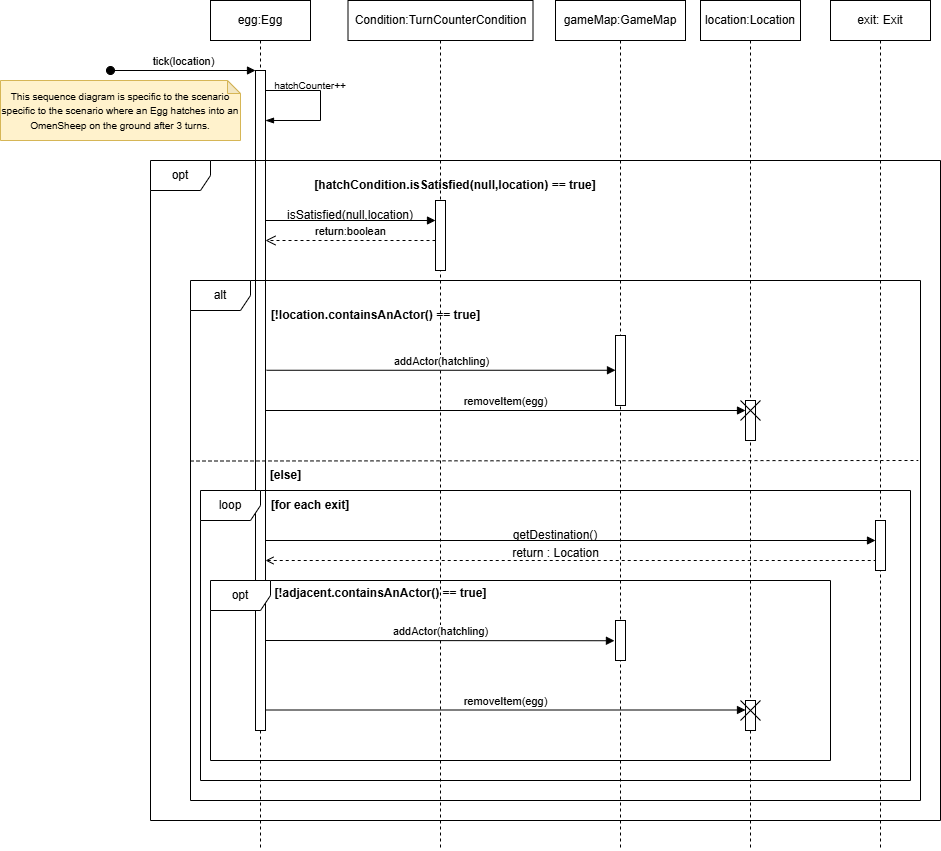

The diagram above was exported from draw.io. Its source (the exported page's mxGraphModel, read from the mxfile embedded in the PNG):
<mxGraphModel dx="1766" dy="795" grid="1" gridSize="10" guides="1" tooltips="1" connect="1" arrows="1" fold="1" page="1" pageScale="1" pageWidth="850" pageHeight="1100" math="0" shadow="0">
  <root>
    <mxCell id="0" />
    <mxCell id="1" parent="0" />
    <mxCell id="aM9ryv3xv72pqoxQDRHE-1" value="egg:Egg" style="shape=umlLifeline;perimeter=lifelinePerimeter;whiteSpace=wrap;html=1;container=0;dropTarget=0;collapsible=0;recursiveResize=0;outlineConnect=0;portConstraint=eastwest;newEdgeStyle={&quot;edgeStyle&quot;:&quot;elbowEdgeStyle&quot;,&quot;elbow&quot;:&quot;vertical&quot;,&quot;curved&quot;:0,&quot;rounded&quot;:0};" parent="1" vertex="1">
      <mxGeometry x="160" y="30" width="100" height="850" as="geometry" />
    </mxCell>
    <mxCell id="aM9ryv3xv72pqoxQDRHE-2" value="" style="html=1;points=[];perimeter=orthogonalPerimeter;outlineConnect=0;targetShapes=umlLifeline;portConstraint=eastwest;newEdgeStyle={&quot;edgeStyle&quot;:&quot;elbowEdgeStyle&quot;,&quot;elbow&quot;:&quot;vertical&quot;,&quot;curved&quot;:0,&quot;rounded&quot;:0};" parent="aM9ryv3xv72pqoxQDRHE-1" vertex="1">
      <mxGeometry x="45" y="70" width="10" height="660" as="geometry" />
    </mxCell>
    <mxCell id="aM9ryv3xv72pqoxQDRHE-3" value="tick(location)" style="html=1;verticalAlign=bottom;startArrow=oval;endArrow=block;startSize=8;edgeStyle=elbowEdgeStyle;elbow=vertical;curved=0;rounded=0;" parent="aM9ryv3xv72pqoxQDRHE-1" target="aM9ryv3xv72pqoxQDRHE-2" edge="1">
      <mxGeometry relative="1" as="geometry">
        <mxPoint x="-100" y="70" as="sourcePoint" />
      </mxGeometry>
    </mxCell>
    <mxCell id="aM9ryv3xv72pqoxQDRHE-5" value="Condition:TurnCounterCondition" style="shape=umlLifeline;perimeter=lifelinePerimeter;whiteSpace=wrap;html=1;container=0;dropTarget=0;collapsible=0;recursiveResize=0;outlineConnect=0;portConstraint=eastwest;newEdgeStyle={&quot;edgeStyle&quot;:&quot;elbowEdgeStyle&quot;,&quot;elbow&quot;:&quot;vertical&quot;,&quot;curved&quot;:0,&quot;rounded&quot;:0};" parent="1" vertex="1">
      <mxGeometry x="297.5" y="30" width="185" height="850" as="geometry" />
    </mxCell>
    <mxCell id="nPj_y4KwjPJNyBN-E_ih-2" value="location:Location" style="shape=umlLifeline;perimeter=lifelinePerimeter;whiteSpace=wrap;html=1;container=1;dropTarget=0;collapsible=0;recursiveResize=0;outlineConnect=0;portConstraint=eastwest;newEdgeStyle={&quot;edgeStyle&quot;:&quot;elbowEdgeStyle&quot;,&quot;elbow&quot;:&quot;vertical&quot;,&quot;curved&quot;:0,&quot;rounded&quot;:0};strokeColor=default;" parent="1" vertex="1">
      <mxGeometry x="650" y="30" width="100" height="850" as="geometry" />
    </mxCell>
    <mxCell id="zR_OETZWa1gejOLp5i47-33" value="" style="html=1;points=[];perimeter=orthogonalPerimeter;outlineConnect=0;targetShapes=umlLifeline;portConstraint=eastwest;newEdgeStyle={&quot;edgeStyle&quot;:&quot;elbowEdgeStyle&quot;,&quot;elbow&quot;:&quot;vertical&quot;,&quot;curved&quot;:0,&quot;rounded&quot;:0};" vertex="1" parent="nPj_y4KwjPJNyBN-E_ih-2">
      <mxGeometry x="45" y="700" width="10" height="30" as="geometry" />
    </mxCell>
    <mxCell id="zR_OETZWa1gejOLp5i47-9" value="" style="html=1;points=[];perimeter=orthogonalPerimeter;outlineConnect=0;targetShapes=umlLifeline;portConstraint=eastwest;newEdgeStyle={&quot;edgeStyle&quot;:&quot;elbowEdgeStyle&quot;,&quot;elbow&quot;:&quot;vertical&quot;,&quot;curved&quot;:0,&quot;rounded&quot;:0};" vertex="1" parent="nPj_y4KwjPJNyBN-E_ih-2">
      <mxGeometry x="45" y="400" width="10" height="40" as="geometry" />
    </mxCell>
    <mxCell id="nPj_y4KwjPJNyBN-E_ih-5" value="gameMap:GameMap" style="shape=umlLifeline;perimeter=lifelinePerimeter;whiteSpace=wrap;html=1;container=1;dropTarget=0;collapsible=0;recursiveResize=0;outlineConnect=0;portConstraint=eastwest;newEdgeStyle={&quot;edgeStyle&quot;:&quot;elbowEdgeStyle&quot;,&quot;elbow&quot;:&quot;vertical&quot;,&quot;curved&quot;:0,&quot;rounded&quot;:0};strokeColor=default;" parent="1" vertex="1">
      <mxGeometry x="505" y="30" width="130" height="850" as="geometry" />
    </mxCell>
    <mxCell id="nPj_y4KwjPJNyBN-E_ih-7" value="&lt;font style=&quot;font-size: 10px;&quot;&gt;This sequence diagram is specific to the scenario  specific to the scenario where an Egg hatches into an OmenSheep on the ground after 3 turns.&lt;/font&gt;" style="shape=note;whiteSpace=wrap;html=1;backgroundOutline=1;darkOpacity=0.05;fillColor=#fff2cc;strokeColor=#d6b656;size=13;" parent="1" vertex="1">
      <mxGeometry x="-50" y="110" width="240" height="60" as="geometry" />
    </mxCell>
    <mxCell id="nPj_y4KwjPJNyBN-E_ih-8" value="" style="edgeStyle=elbowEdgeStyle;fontSize=12;html=1;endArrow=blockThin;endFill=1;rounded=0;" parent="1" edge="1">
      <mxGeometry width="160" relative="1" as="geometry">
        <mxPoint x="215" y="120.00000000000011" as="sourcePoint" />
        <mxPoint x="215" y="150" as="targetPoint" />
        <Array as="points">
          <mxPoint x="270" y="130" />
        </Array>
      </mxGeometry>
    </mxCell>
    <mxCell id="nPj_y4KwjPJNyBN-E_ih-11" value="hatchCounter++" style="text;html=1;align=center;verticalAlign=middle;whiteSpace=wrap;rounded=0;fontSize=10;" parent="1" vertex="1">
      <mxGeometry x="230" y="100" width="60" height="30" as="geometry" />
    </mxCell>
    <mxCell id="nPj_y4KwjPJNyBN-E_ih-17" value="return:boolean" style="html=1;verticalAlign=bottom;endArrow=open;dashed=1;endSize=8;curved=0;rounded=0;" parent="1" edge="1">
      <mxGeometry relative="1" as="geometry">
        <mxPoint x="385" y="270.0000000000001" as="sourcePoint" />
        <mxPoint x="215" y="270" as="targetPoint" />
      </mxGeometry>
    </mxCell>
    <mxCell id="nPj_y4KwjPJNyBN-E_ih-19" value="opt" style="shape=umlFrame;whiteSpace=wrap;html=1;pointerEvents=0;" parent="1" vertex="1">
      <mxGeometry x="100" y="190" width="790" height="660" as="geometry" />
    </mxCell>
    <mxCell id="nPj_y4KwjPJNyBN-E_ih-20" value="addActor(hatchling)" style="html=1;verticalAlign=bottom;endArrow=block;curved=0;rounded=0;" parent="1" edge="1" target="aM9ryv3xv72pqoxQDRHE-6">
      <mxGeometry x="0.003" width="80" relative="1" as="geometry">
        <mxPoint x="216.05" y="399.76" as="sourcePoint" />
        <mxPoint x="550" y="400" as="targetPoint" />
        <mxPoint as="offset" />
      </mxGeometry>
    </mxCell>
    <mxCell id="nPj_y4KwjPJNyBN-E_ih-21" value="removeItem(egg)" style="html=1;verticalAlign=bottom;endArrow=block;curved=0;rounded=0;" parent="1" edge="1" target="zR_OETZWa1gejOLp5i47-9">
      <mxGeometry width="80" relative="1" as="geometry">
        <mxPoint x="215" y="440" as="sourcePoint" />
        <mxPoint x="600" y="440" as="targetPoint" />
        <Array as="points">
          <mxPoint x="690" y="440" />
        </Array>
      </mxGeometry>
    </mxCell>
    <mxCell id="nPj_y4KwjPJNyBN-E_ih-22" value="&lt;b&gt;[hatchCondition.isSatisfied(null,location) == true]&lt;/b&gt;" style="text;html=1;align=center;verticalAlign=middle;whiteSpace=wrap;rounded=0;" parent="1" vertex="1">
      <mxGeometry x="245" y="200" width="320" height="30" as="geometry" />
    </mxCell>
    <mxCell id="zR_OETZWa1gejOLp5i47-4" value="alt" style="shape=umlFrame;whiteSpace=wrap;html=1;pointerEvents=0;" vertex="1" parent="1">
      <mxGeometry x="140" y="310" width="730" height="520" as="geometry" />
    </mxCell>
    <mxCell id="zR_OETZWa1gejOLp5i47-7" value="" style="endArrow=none;dashed=1;html=1;rounded=0;entryX=0.999;entryY=0.161;entryDx=0;entryDy=0;entryPerimeter=0;exitX=0.002;exitY=0.162;exitDx=0;exitDy=0;exitPerimeter=0;" edge="1" parent="1">
      <mxGeometry width="50" height="50" relative="1" as="geometry">
        <mxPoint x="139.9999999999998" y="490.51999999999987" as="sourcePoint" />
        <mxPoint x="867.81" y="490" as="targetPoint" />
      </mxGeometry>
    </mxCell>
    <mxCell id="zR_OETZWa1gejOLp5i47-8" value="&lt;b&gt;[!location.containsAnActor() == true]&lt;/b&gt;" style="text;html=1;align=center;verticalAlign=middle;resizable=0;points=[];autosize=1;strokeColor=none;fillColor=none;" vertex="1" parent="1">
      <mxGeometry x="210" y="330" width="230" height="30" as="geometry" />
    </mxCell>
    <mxCell id="aM9ryv3xv72pqoxQDRHE-6" value="" style="html=1;points=[];perimeter=orthogonalPerimeter;outlineConnect=0;targetShapes=umlLifeline;portConstraint=eastwest;newEdgeStyle={&quot;edgeStyle&quot;:&quot;elbowEdgeStyle&quot;,&quot;elbow&quot;:&quot;vertical&quot;,&quot;curved&quot;:0,&quot;rounded&quot;:0};" parent="1" vertex="1">
      <mxGeometry x="565" y="365" width="10" height="70" as="geometry" />
    </mxCell>
    <mxCell id="zR_OETZWa1gejOLp5i47-10" style="edgeStyle=elbowEdgeStyle;rounded=0;orthogonalLoop=1;jettySize=auto;html=1;elbow=vertical;curved=0;endArrow=block;endFill=1;" edge="1" parent="1" target="zR_OETZWa1gejOLp5i47-15">
      <mxGeometry relative="1" as="geometry">
        <mxPoint x="215.5" y="249.99523809523805" as="sourcePoint" />
        <mxPoint x="390" y="249.99523809523805" as="targetPoint" />
      </mxGeometry>
    </mxCell>
    <mxCell id="zR_OETZWa1gejOLp5i47-15" value="" style="html=1;points=[];perimeter=orthogonalPerimeter;outlineConnect=0;targetShapes=umlLifeline;portConstraint=eastwest;newEdgeStyle={&quot;edgeStyle&quot;:&quot;elbowEdgeStyle&quot;,&quot;elbow&quot;:&quot;vertical&quot;,&quot;curved&quot;:0,&quot;rounded&quot;:0};" vertex="1" parent="1">
      <mxGeometry x="385" y="230" width="10" height="70" as="geometry" />
    </mxCell>
    <mxCell id="zR_OETZWa1gejOLp5i47-17" value="isSatisfied(null,location)" style="text;html=1;align=center;verticalAlign=middle;whiteSpace=wrap;rounded=0;" vertex="1" parent="1">
      <mxGeometry x="270" y="230" width="60" height="30" as="geometry" />
    </mxCell>
    <mxCell id="zR_OETZWa1gejOLp5i47-1" value="" style="shape=mxgraph.sysml.x;" vertex="1" parent="1">
      <mxGeometry x="690" y="430" width="20" height="20" as="geometry" />
    </mxCell>
    <mxCell id="zR_OETZWa1gejOLp5i47-19" value="&lt;b&gt;[else]&lt;/b&gt;" style="text;html=1;align=center;verticalAlign=middle;resizable=0;points=[];autosize=1;strokeColor=none;fillColor=none;" vertex="1" parent="1">
      <mxGeometry x="210" y="490" width="50" height="30" as="geometry" />
    </mxCell>
    <mxCell id="zR_OETZWa1gejOLp5i47-20" value="loop" style="shape=umlFrame;whiteSpace=wrap;html=1;pointerEvents=0;" vertex="1" parent="1">
      <mxGeometry x="150" y="520" width="710" height="290" as="geometry" />
    </mxCell>
    <mxCell id="zR_OETZWa1gejOLp5i47-21" value="&lt;b&gt;[for each exit]&lt;/b&gt;" style="text;html=1;align=center;verticalAlign=middle;whiteSpace=wrap;rounded=0;" vertex="1" parent="1">
      <mxGeometry x="215" y="520" width="90" height="30" as="geometry" />
    </mxCell>
    <mxCell id="zR_OETZWa1gejOLp5i47-23" value="exit: Exit" style="shape=umlLifeline;perimeter=lifelinePerimeter;whiteSpace=wrap;html=1;container=1;dropTarget=0;collapsible=0;recursiveResize=0;outlineConnect=0;portConstraint=eastwest;newEdgeStyle={&quot;curved&quot;:0,&quot;rounded&quot;:0};" vertex="1" parent="1">
      <mxGeometry x="780" y="30" width="100" height="850" as="geometry" />
    </mxCell>
    <mxCell id="zR_OETZWa1gejOLp5i47-25" value="" style="html=1;points=[];perimeter=orthogonalPerimeter;outlineConnect=0;targetShapes=umlLifeline;portConstraint=eastwest;newEdgeStyle={&quot;edgeStyle&quot;:&quot;elbowEdgeStyle&quot;,&quot;elbow&quot;:&quot;vertical&quot;,&quot;curved&quot;:0,&quot;rounded&quot;:0};" vertex="1" parent="zR_OETZWa1gejOLp5i47-23">
      <mxGeometry x="45" y="520" width="10" height="50" as="geometry" />
    </mxCell>
    <mxCell id="zR_OETZWa1gejOLp5i47-24" value="" style="endArrow=block;html=1;rounded=0;endFill=1;" edge="1" parent="1" target="zR_OETZWa1gejOLp5i47-25">
      <mxGeometry width="50" height="50" relative="1" as="geometry">
        <mxPoint x="215" y="570" as="sourcePoint" />
        <mxPoint x="780" y="570" as="targetPoint" />
      </mxGeometry>
    </mxCell>
    <mxCell id="zR_OETZWa1gejOLp5i47-26" value="getDestination()" style="text;html=1;align=center;verticalAlign=middle;whiteSpace=wrap;rounded=0;" vertex="1" parent="1">
      <mxGeometry x="475" y="550" width="60" height="30" as="geometry" />
    </mxCell>
    <mxCell id="zR_OETZWa1gejOLp5i47-28" value="opt" style="shape=umlFrame;whiteSpace=wrap;html=1;pointerEvents=0;container=1;" vertex="1" parent="1">
      <mxGeometry x="160" y="610" width="620" height="180" as="geometry" />
    </mxCell>
    <mxCell id="zR_OETZWa1gejOLp5i47-29" value="[!adjacent.containsAnActor() == true]" style="text;html=1;align=center;verticalAlign=middle;resizable=0;points=[];autosize=1;strokeColor=none;fillColor=none;fontStyle=1" vertex="1" parent="1">
      <mxGeometry x="220" y="608" width="220" height="30" as="geometry" />
    </mxCell>
    <mxCell id="zR_OETZWa1gejOLp5i47-30" value="addActor(hatchling)" style="html=1;verticalAlign=bottom;endArrow=block;curved=0;rounded=0;" edge="1" parent="1">
      <mxGeometry x="0.0014" width="80" relative="1" as="geometry">
        <mxPoint x="215" y="670" as="sourcePoint" />
        <mxPoint x="563.95" y="670.24" as="targetPoint" />
        <mxPoint as="offset" />
      </mxGeometry>
    </mxCell>
    <mxCell id="zR_OETZWa1gejOLp5i47-32" value="" style="html=1;points=[];perimeter=orthogonalPerimeter;outlineConnect=0;targetShapes=umlLifeline;portConstraint=eastwest;newEdgeStyle={&quot;edgeStyle&quot;:&quot;elbowEdgeStyle&quot;,&quot;elbow&quot;:&quot;vertical&quot;,&quot;curved&quot;:0,&quot;rounded&quot;:0};" vertex="1" parent="1">
      <mxGeometry x="565" y="650" width="10" height="40" as="geometry" />
    </mxCell>
    <mxCell id="zR_OETZWa1gejOLp5i47-34" value="removeItem(egg)" style="html=1;verticalAlign=bottom;endArrow=block;curved=0;rounded=0;" edge="1" parent="1" target="zR_OETZWa1gejOLp5i47-33">
      <mxGeometry width="80" relative="1" as="geometry">
        <mxPoint x="215" y="739.5" as="sourcePoint" />
        <mxPoint x="675" y="739.5" as="targetPoint" />
      </mxGeometry>
    </mxCell>
    <mxCell id="zR_OETZWa1gejOLp5i47-35" value="" style="shape=mxgraph.sysml.x;" vertex="1" parent="1">
      <mxGeometry x="690" y="730" width="20" height="20" as="geometry" />
    </mxCell>
    <mxCell id="zR_OETZWa1gejOLp5i47-37" value="" style="endArrow=none;dashed=1;html=1;rounded=0;startArrow=open;startFill=0;" edge="1" parent="1">
      <mxGeometry width="50" height="50" relative="1" as="geometry">
        <mxPoint x="215" y="590" as="sourcePoint" />
        <mxPoint x="825" y="590" as="targetPoint" />
      </mxGeometry>
    </mxCell>
    <mxCell id="zR_OETZWa1gejOLp5i47-38" value="return : Location" style="text;html=1;align=center;verticalAlign=middle;resizable=0;points=[];autosize=1;strokeColor=none;fillColor=none;" vertex="1" parent="1">
      <mxGeometry x="450" y="568" width="110" height="30" as="geometry" />
    </mxCell>
  </root>
</mxGraphModel>